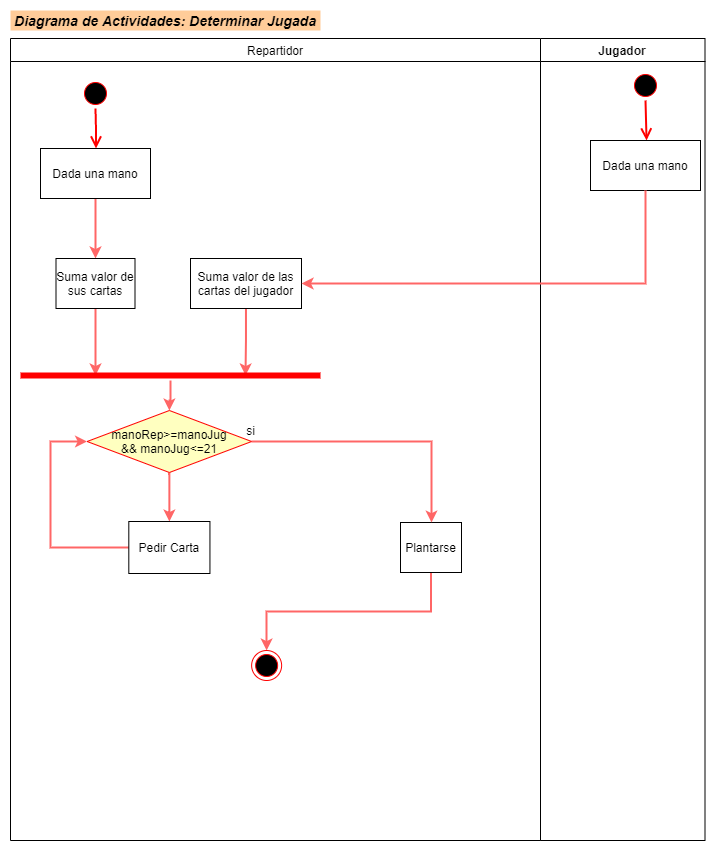

The diagram above was exported from draw.io. Its source (the exported page's mxGraphModel, read from the mxfile embedded in the PNG):
<mxGraphModel dx="1021" dy="567" grid="1" gridSize="10" guides="1" tooltips="1" connect="1" arrows="1" fold="1" page="1" pageScale="1" pageWidth="1169" pageHeight="826" background="none" math="0" shadow="0">
  <root>
    <mxCell id="0" />
    <mxCell id="1" parent="0" />
    <mxCell id="2" value="Repartidor" style="swimlane;whiteSpace=wrap;fontStyle=0" parent="1" vertex="1">
      <mxGeometry x="30" y="128" width="530" height="802" as="geometry" />
    </mxCell>
    <mxCell id="5" value="" style="ellipse;shape=startState;fillColor=#000000;strokeColor=#ff0000;" parent="2" vertex="1">
      <mxGeometry x="70" y="40" width="30" height="30" as="geometry" />
    </mxCell>
    <mxCell id="6" value="" style="edgeStyle=elbowEdgeStyle;elbow=horizontal;verticalAlign=bottom;endArrow=open;endSize=8;strokeColor=#FF0000;endFill=1;rounded=0;strokeWidth=2;" parent="2" source="5" target="7" edge="1">
      <mxGeometry x="70" y="40" as="geometry">
        <mxPoint x="85" y="110" as="targetPoint" />
      </mxGeometry>
    </mxCell>
    <mxCell id="HP0VWi48ej12bHgM_dof-61" style="edgeStyle=orthogonalEdgeStyle;rounded=0;orthogonalLoop=1;jettySize=auto;html=1;entryX=0.5;entryY=0;entryDx=0;entryDy=0;strokeColor=#FF6666;strokeWidth=2;" edge="1" parent="2" source="7" target="8">
      <mxGeometry relative="1" as="geometry" />
    </mxCell>
    <mxCell id="7" value="Dada una mano" style="" parent="2" vertex="1">
      <mxGeometry x="30" y="110" width="110" height="50" as="geometry" />
    </mxCell>
    <mxCell id="HP0VWi48ej12bHgM_dof-59" style="edgeStyle=orthogonalEdgeStyle;rounded=0;orthogonalLoop=1;jettySize=auto;html=1;entryX=0.25;entryY=0.5;entryDx=0;entryDy=0;entryPerimeter=0;strokeColor=#FF6666;strokeWidth=2;" edge="1" parent="2" source="8" target="HP0VWi48ej12bHgM_dof-53">
      <mxGeometry relative="1" as="geometry" />
    </mxCell>
    <mxCell id="8" value="Suma valor de &#10;sus cartas" style="align=center;" parent="2" vertex="1">
      <mxGeometry x="45.5" y="220" width="79" height="50" as="geometry" />
    </mxCell>
    <mxCell id="HP0VWi48ej12bHgM_dof-60" style="edgeStyle=orthogonalEdgeStyle;rounded=0;orthogonalLoop=1;jettySize=auto;html=1;entryX=0.75;entryY=0.5;entryDx=0;entryDy=0;entryPerimeter=0;strokeColor=#FF6666;strokeWidth=2;" edge="1" parent="2" source="10" target="HP0VWi48ej12bHgM_dof-53">
      <mxGeometry relative="1" as="geometry" />
    </mxCell>
    <mxCell id="10" value="Suma valor de las&#10;cartas del jugador" style="" parent="2" vertex="1">
      <mxGeometry x="180" y="220" width="111" height="50" as="geometry" />
    </mxCell>
    <mxCell id="HP0VWi48ej12bHgM_dof-78" style="edgeStyle=orthogonalEdgeStyle;rounded=0;orthogonalLoop=1;jettySize=auto;html=1;entryX=0.5;entryY=0;entryDx=0;entryDy=0;strokeColor=#FF6666;strokeWidth=2;" edge="1" parent="2" source="HP0VWi48ej12bHgM_dof-53" target="HP0VWi48ej12bHgM_dof-75">
      <mxGeometry relative="1" as="geometry" />
    </mxCell>
    <mxCell id="HP0VWi48ej12bHgM_dof-53" value="" style="shape=line;html=1;strokeWidth=6;strokeColor=#ff0000;align=center;" vertex="1" parent="2">
      <mxGeometry x="10" y="332" width="300" height="10" as="geometry" />
    </mxCell>
    <mxCell id="HP0VWi48ej12bHgM_dof-106" style="edgeStyle=orthogonalEdgeStyle;rounded=0;orthogonalLoop=1;jettySize=auto;html=1;entryX=0.5;entryY=0;entryDx=0;entryDy=0;strokeColor=#FF6666;strokeWidth=2;exitX=0.5;exitY=1;exitDx=0;exitDy=0;" edge="1" parent="2" source="HP0VWi48ej12bHgM_dof-66" target="HP0VWi48ej12bHgM_dof-105">
      <mxGeometry relative="1" as="geometry" />
    </mxCell>
    <mxCell id="HP0VWi48ej12bHgM_dof-66" value="Plantarse" style="" vertex="1" parent="2">
      <mxGeometry x="390" y="484" width="61" height="50" as="geometry" />
    </mxCell>
    <mxCell id="HP0VWi48ej12bHgM_dof-101" style="edgeStyle=orthogonalEdgeStyle;rounded=0;orthogonalLoop=1;jettySize=auto;html=1;entryX=0.5;entryY=0;entryDx=0;entryDy=0;strokeColor=#FF6666;strokeWidth=2;" edge="1" parent="2" source="HP0VWi48ej12bHgM_dof-75" target="HP0VWi48ej12bHgM_dof-88">
      <mxGeometry relative="1" as="geometry" />
    </mxCell>
    <mxCell id="HP0VWi48ej12bHgM_dof-75" value="manoRep&amp;gt;=manoJug&lt;br&gt;&amp;amp;&amp;amp; manoJug&amp;lt;=21" style="rhombus;whiteSpace=wrap;html=1;fillColor=#ffffc0;strokeColor=#ff0000;align=center;" vertex="1" parent="2">
      <mxGeometry x="76.63" y="372" width="164.5" height="62" as="geometry" />
    </mxCell>
    <mxCell id="HP0VWi48ej12bHgM_dof-82" style="edgeStyle=orthogonalEdgeStyle;rounded=0;orthogonalLoop=1;jettySize=auto;html=1;strokeColor=#FF6666;strokeWidth=2;exitX=1;exitY=0.5;exitDx=0;exitDy=0;entryX=0.5;entryY=0;entryDx=0;entryDy=0;" edge="1" parent="2" source="HP0VWi48ej12bHgM_dof-75" target="HP0VWi48ej12bHgM_dof-66">
      <mxGeometry relative="1" as="geometry">
        <mxPoint x="444.5" y="403" as="sourcePoint" />
        <mxPoint x="490" y="612" as="targetPoint" />
        <Array as="points">
          <mxPoint x="421" y="403" />
          <mxPoint x="421" y="484" />
        </Array>
      </mxGeometry>
    </mxCell>
    <mxCell id="HP0VWi48ej12bHgM_dof-104" style="edgeStyle=orthogonalEdgeStyle;rounded=0;orthogonalLoop=1;jettySize=auto;html=1;entryX=0;entryY=0.5;entryDx=0;entryDy=0;strokeColor=#FF6666;strokeWidth=2;exitX=0;exitY=0.5;exitDx=0;exitDy=0;" edge="1" parent="2" source="HP0VWi48ej12bHgM_dof-88" target="HP0VWi48ej12bHgM_dof-75">
      <mxGeometry relative="1" as="geometry">
        <Array as="points">
          <mxPoint x="40" y="509" />
          <mxPoint x="40" y="403" />
        </Array>
      </mxGeometry>
    </mxCell>
    <mxCell id="HP0VWi48ej12bHgM_dof-88" value="Pedir Carta" style="" vertex="1" parent="2">
      <mxGeometry x="118.31" y="483" width="81.13" height="52" as="geometry" />
    </mxCell>
    <mxCell id="HP0VWi48ej12bHgM_dof-105" value="" style="ellipse;html=1;shape=endState;fillColor=#000000;strokeColor=#ff0000;align=center;" vertex="1" parent="2">
      <mxGeometry x="241.13" y="612" width="30" height="30" as="geometry" />
    </mxCell>
    <mxCell id="3" value="Jugador" style="swimlane;whiteSpace=wrap" parent="1" vertex="1">
      <mxGeometry x="560" y="128" width="164.5" height="802" as="geometry" />
    </mxCell>
    <mxCell id="13" value="" style="ellipse;shape=startState;fillColor=#000000;strokeColor=#ff0000;" parent="3" vertex="1">
      <mxGeometry x="90" y="32" width="30" height="30" as="geometry" />
    </mxCell>
    <mxCell id="14" value="" style="edgeStyle=elbowEdgeStyle;elbow=horizontal;verticalAlign=bottom;endArrow=open;endSize=8;strokeColor=#FF0000;endFill=1;rounded=0;strokeWidth=2;" parent="3" source="13" edge="1">
      <mxGeometry x="70" y="12" as="geometry">
        <mxPoint x="105.47058823529414" y="101.99999999999989" as="targetPoint" />
      </mxGeometry>
    </mxCell>
    <mxCell id="15" value="Dada una mano" style="" parent="3" vertex="1">
      <mxGeometry x="50" y="102" width="110" height="50" as="geometry" />
    </mxCell>
    <mxCell id="HP0VWi48ej12bHgM_dof-41" value="Diagrama de Actividades: Determinar Jugada" style="text;html=1;strokeColor=none;fillColor=#FFCC99;align=center;verticalAlign=middle;whiteSpace=wrap;rounded=0;fontStyle=3;fontSize=14;" vertex="1" parent="1">
      <mxGeometry x="30" y="100" width="310" height="20" as="geometry" />
    </mxCell>
    <mxCell id="HP0VWi48ej12bHgM_dof-50" style="edgeStyle=orthogonalEdgeStyle;rounded=0;orthogonalLoop=1;jettySize=auto;html=1;entryX=1;entryY=0.5;entryDx=0;entryDy=0;exitX=0.5;exitY=1;exitDx=0;exitDy=0;strokeColor=#FF6666;strokeWidth=2;" edge="1" parent="1" source="15" target="10">
      <mxGeometry relative="1" as="geometry">
        <mxPoint x="640" y="350" as="targetPoint" />
      </mxGeometry>
    </mxCell>
    <mxCell id="HP0VWi48ej12bHgM_dof-87" value="si" style="text;html=1;align=center;verticalAlign=middle;resizable=0;points=[];autosize=1;strokeColor=none;fillColor=none;" vertex="1" parent="1">
      <mxGeometry x="260" y="510" width="20" height="20" as="geometry" />
    </mxCell>
  </root>
</mxGraphModel>